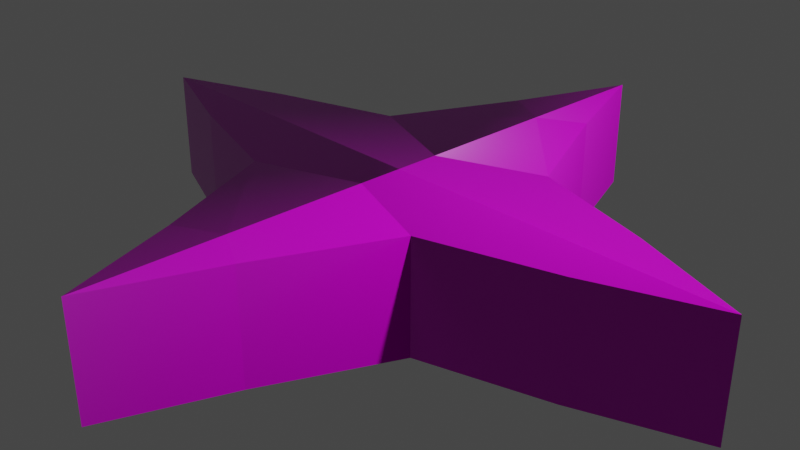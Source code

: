 # Source: star.blend  (saved by Blender 3.3.6; exported with 4.5.12 LTS)
import bpy
from mathutils import Matrix  # noqa: F401  (used for matrix-valued properties, if any)

bpy.ops.wm.read_factory_settings(use_empty=True)
scene = bpy.context.scene
scene.name = 'Scene'

# ---- collections
col_collection = bpy.data.collections.new('Collection'); scene.collection.children.link(col_collection)

# ---- images (referenced by path relative to the original .blend; pixels are not part of the script)
import os
ASSET_DIR = os.environ.get("B2B_ASSET_DIR", "")  # directory of the original .blend (textures are referenced by path, not embedded)
HERE = os.path.dirname(os.path.abspath(__file__))  # packed textures are extracted next to this script under _unpacked/

def load_image(name, relpath, width, height, colorspace="sRGB"):
    """Load a texture the original file referenced (path relative to the .blend, or extracted next to this script)."""
    p = next((c for c in (os.path.join(HERE, relpath), os.path.join(ASSET_DIR, relpath)) if relpath and os.path.exists(c)), "")
    if p:
        img = bpy.data.images.load(p, check_existing=True)
        img.name = name
    else:  # same state as the original file: an image datablock whose file is absent (Cycles renders it pink)
        img = bpy.data.images.new(name, width, height)
        img.source = "FILE"
        img.filepath = "//" + (relpath or name)
    img.colorspace_settings.name = colorspace
    return img
img_rock020_2k_displacement_jpg = load_image('Rock020_2K_Displacement.jpg', 'Rock020_2K-JPG/Rock020_2K_Displacement.jpg', 1024, 1024, 'Non-Color')
img_rock020_2k_color_jpg = load_image('Rock020_2K_Color.jpg', 'Rock020_2K-JPG/Rock020_2K_Color.jpg', 1024, 1024, 'sRGB')
img_rock020_2k_roughness_jpg = load_image('Rock020_2K_Roughness.jpg', 'Rock020_2K-JPG/Rock020_2K_Roughness.jpg', 1024, 1024, 'Non-Color')
img_rock020_2k_normaldx_jpg = load_image('Rock020_2K_NormalDX.jpg', 'Rock020_2K-JPG/Rock020_2K_NormalDX.jpg', 1024, 1024, 'Non-Color')
img_rock020_2k_ambientocclusion_jpg = load_image('Rock020_2K_AmbientOcclusion.jpg', 'Rock020_2K-JPG/Rock020_2K_AmbientOcclusion.jpg', 1024, 1024, 'Non-Color')

# ---- materials (node trees are filled in below, after node groups)
mat_material = bpy.data.materials.new('Material')
mat_material.alpha_threshold = 0.0
mat_material.use_transparent_shadow = False
mat_material.roughness = 0.5
mat_material.line_color = (0.0, 0.0, 0.0, 1.0)
mat_material_001 = bpy.data.materials.new('Material.001')
mat_material_001.use_transparent_shadow = False

# ---- material node trees
mat_material.use_nodes = True; mat_material.node_tree.nodes.clear()
_N = mat_material.node_tree.nodes; _L = mat_material.node_tree.links
n0 = _N.new('ShaderNodeOutputMaterial'); n0.name = 'Material Output'; n0.location = (300, 300)
n1 = _N.new('ShaderNodeBsdfPrincipled'); n1.name = 'Principled BSDF'; n1.location = (10, 300)
n1.distribution = 'GGX'
n1.subsurface_method = 'RANDOM_WALK_SKIN'
n1.inputs[3].default_value = 1.45
n1.inputs[27].default_value = (0.0, 0.0, 0.0, 1.0)
n1.inputs[28].default_value = 1.0
_L.new(n1.outputs[0], n0.inputs[0])
n0.is_active_output = True
mat_material_001.use_nodes = True; mat_material_001.node_tree.nodes.clear()
_N = mat_material_001.node_tree.nodes; _L = mat_material_001.node_tree.links
n0 = _N.new('ShaderNodeOutputMaterial'); n0.name = 'Material Output'; n0.location = (300, 300)
n1 = _N.new('ShaderNodeBsdfPrincipled'); n1.name = 'Principled BSDF'; n1.location = (10, 300)
n1.distribution = 'GGX'
n1.subsurface_method = 'RANDOM_WALK_SKIN'
n1.inputs[3].default_value = 1.45
n1.inputs[27].default_value = (0.0, 0.0, 0.0, 1.0)
n1.inputs[28].default_value = 1.0
n2 = _N.new('ShaderNodeTexImage'); n2.name = 'Image Texture'; n2.location = (86, -1150)
n2.label = 'Displacement'
n2.image = img_rock020_2k_displacement_jpg
n3 = _N.new('ShaderNodeDisplacement'); n3.name = 'Displacement'; n3.location = (110, -400)
n3.inputs[2].default_value = 1.0
n4 = _N.new('ShaderNodeTexImage'); n4.name = 'Image Texture.001'; n4.location = (86, -310)
n4.label = 'Base Color'
n4.image = img_rock020_2k_color_jpg
n5 = _N.new('ShaderNodeTexImage'); n5.name = 'Image Texture.002'; n5.location = (86, -590)
n5.label = 'Roughness'
n5.image = img_rock020_2k_roughness_jpg
n6 = _N.new('ShaderNodeTexImage'); n6.name = 'Image Texture.003'; n6.location = (86, -870)
n6.label = 'Normal'
n6.image = img_rock020_2k_normaldx_jpg
n7 = _N.new('ShaderNodeNormalMap'); n7.name = 'Normal Map'; n7.location = (-240, -340)
n8 = _N.new('ShaderNodeTexImage'); n8.name = 'Image Texture.004'; n8.location = (86, -30)
n8.label = 'Ambient Occlusion'
n8.image = img_rock020_2k_ambientocclusion_jpg
n9 = _N.new('ShaderNodeMapping'); n9.name = 'Mapping'; n9.location = (230, -30)
n10 = _N.new('NodeReroute'); n10.name = 'Reroute'; n10.location = (36, -700)
n10.width = 16
n10.socket_idname = 'NodeSocketVector'
n11 = _N.new('ShaderNodeTexCoord'); n11.name = 'Texture Coordinate'; n11.location = (30, -30)
n12 = _N.new('NodeFrame'); n12.name = 'Frame'; n12.location = (-1270, 330)
n12.label = 'Mapping'
n12.width = 400
n13 = _N.new('NodeFrame'); n13.name = 'Frame.001'; n13.location = (-626, 530)
n13.label = 'Textures'
n13.width = 356
n2.parent = n13
n4.parent = n13
n5.parent = n13
n6.parent = n13
n8.parent = n13
n9.parent = n12
n10.parent = n13
n11.parent = n12
_L.new(n1.outputs[0], n0.inputs[0])
_L.new(n2.outputs[0], n3.inputs[0])
_L.new(n3.outputs[0], n0.inputs[2])
_L.new(n4.outputs[0], n1.inputs[0])
_L.new(n5.outputs[0], n1.inputs[2])
_L.new(n6.outputs[0], n7.inputs[1])
_L.new(n7.outputs[0], n1.inputs[5])
_L.new(n10.outputs[0], n8.inputs[0])
_L.new(n10.outputs[0], n4.inputs[0])
_L.new(n10.outputs[0], n5.inputs[0])
_L.new(n10.outputs[0], n6.inputs[0])
_L.new(n10.outputs[0], n2.inputs[0])
_L.new(n9.outputs[0], n10.inputs[0])
_L.new(n11.outputs[2], n9.inputs[0])
n0.is_active_output = True

# ---- world
world_world = bpy.data.worlds.new('World'); scene.world = world_world
world_world.use_nodes = True; world_world.node_tree.nodes.clear()
_N = world_world.node_tree.nodes; _L = world_world.node_tree.links
n0 = _N.new('ShaderNodeOutputWorld'); n0.name = 'World Output'; n0.location = (300, 300)
n1 = _N.new('ShaderNodeBackground'); n1.name = 'Background'; n1.location = (10, 300)
n1.inputs[0].default_value = (0.05088, 0.05088, 0.05088, 1.0)
_L.new(n1.outputs[0], n0.inputs[0])
n0.is_active_output = True
world_world.color = (0.05088, 0.05088, 0.05088)
world_world.use_sun_shadow = False
world_world.sun_shadow_jitter_overblur = 0.0

# ---- cameras
cam_camera = bpy.data.cameras.new('Camera')
cam_camera.clip_end = 100.0
cam_camera.ortho_scale = 7.314

# ---- lights
light_light = bpy.data.lights.new('Light', 'POINT')
light_light.transmission_factor = 0.0
light_light.energy = 1000.0
light_light.shadow_soft_size = 0.1
light_light.shadow_maximum_resolution = 0.006
light_light.use_absolute_resolution = True

# ---- meshes
me_cube = bpy.data.meshes.new('Cube')
me_cube.from_pydata([], [], [])
_uv = me_cube.uv_layers.new(name='UVMap')
_uv.uv.foreach_set('vector', [])
me_cube.materials.append(mat_material)
me_cube.use_mirror_vertex_groups = False
me_cube.update()
me_cube_001 = bpy.data.meshes.new('Cube.001')
me_cube_001.from_pydata([(-0.9773, 0.9405, -0.731), (-1.135, 0.9284, 0.5513), (-3.833, 0.0, -0.718), (-3.833, 0.0, 0.5479), (0.0, 3.661, -0.718), (0.0, 3.661, 0.5479), (0.0, 0.0, 0.5479), (0.0, 0.0, -0.718), (-2.54, 0.5, 0.5479), (-0.9878, 0.5, -0.718), (0.0, 0.5, 0.5479), (-1.135, 0.9284, -0.7146), (-0.01223, 0.9878, -0.718), (-2.54, 0.5, -0.718), (-0.01223, 0.01223, -0.718), (-0.9878, 0.01223, -0.718), (-0.01223, 0.5, -0.718), (-0.5, 2.34, -0.718), (-0.5, 0.01223, -0.718), (-0.5, 2.34, 0.5479), (-1.27, 0.0, 0.5479), (-1.27, 0.5, 0.5479), (-0.5053, 0.9583, -0.7282), (-1.27, 0.0, -0.718), (-0.5, 0.5, -0.718), (0.0, 2.081, 0.5479), (0.9773, 0.9405, -0.731), (1.135, 0.9284, 0.5513), (3.833, 0.0, -0.718), (3.833, 0.0, 0.5479), (2.54, 0.5, 0.5479), (0.9878, 0.5, -0.718), (1.135, 0.9284, -0.7146), (0.01223, 0.9878, -0.718), (2.54, 0.5, -0.718), (0.01223, 0.01223, -0.718), (0.9878, 0.01223, -0.718), (0.01223, 0.5, -0.718), (0.5, 2.34, -0.718), (0.5, 0.01223, -0.718), (0.5, 2.34, 0.5479), (1.27, 0.0, 0.5479), (1.27, 0.5, 0.5479), (0.5053, 0.9583, -0.7282), (1.27, 0.0, -0.718), (0.5, 0.5, -0.718), (-0.9773, -0.9405, -0.731), (-1.135, -0.9284, 0.5513), (0.0, -3.661, -0.718), (0.0, -3.661, 0.5479), (-2.54, -0.5, 0.5479), (-0.9878, -0.5, -0.718), (0.0, -0.5, 0.5479), (-1.135, -0.9284, -0.7146), (-0.01223, -0.9878, -0.718), (-2.54, -0.5, -0.718), (-0.01223, -0.01223, -0.718), (-0.9878, -0.01223, -0.718), (-0.01223, -0.5, -0.718), (-0.5, -2.34, -0.718), (-0.5, -0.01223, -0.718), (-0.5, -2.34, 0.5479), (-1.27, -0.5, 0.5479), (-0.5053, -0.9583, -0.7282), (-0.5, -0.5, -0.718), (0.0, -2.081, 0.5479), (0.9773, -0.9405, -0.731), (1.135, -0.9284, 0.5513), (2.54, -0.5, 0.5479), (0.9878, -0.5, -0.718), (1.135, -0.9284, -0.7146), (0.01223, -0.9878, -0.718), (2.54, -0.5, -0.718), (0.01223, -0.01223, -0.718), (0.9878, -0.01223, -0.718), (0.01223, -0.5, -0.718), (0.5, -2.34, -0.718), (0.5, -0.01223, -0.718), (0.5, -2.34, 0.5479), (1.27, -0.5, 0.5479), (0.5053, -0.9583, -0.7282), (0.5, -0.5, -0.718)], [], [(13, 8, 1, 11), (21, 8, 3, 20), (17, 19, 5, 4), (2, 3, 8, 13), (22, 12, 16, 24), (22, 0, 11, 17), (9, 15, 2, 13), (18, 14, 7, 23), (0, 9, 13, 11), (14, 16, 12, 4, 7), (9, 24, 18, 15), (24, 16, 14, 18), (15, 18, 23, 2), (12, 22, 17, 4), (0, 22, 24, 9), (11, 1, 19, 17), (10, 21, 20, 6), (5, 19, 25), (25, 19, 1, 10), (10, 1, 8, 21), (34, 32, 27, 30), (42, 41, 29, 30), (38, 4, 5, 40), (28, 34, 30, 29), (43, 45, 37, 33), (43, 38, 32, 26), (31, 34, 28, 36), (39, 44, 7, 35), (26, 32, 34, 31), (35, 7, 4, 33, 37), (31, 36, 39, 45), (45, 39, 35, 37), (36, 28, 44, 39), (33, 4, 38, 43), (26, 31, 45, 43), (32, 38, 40, 27), (10, 6, 41, 42), (5, 25, 40), (25, 10, 27, 40), (10, 42, 30, 27), (55, 53, 47, 50), (62, 20, 3, 50), (59, 48, 49, 61), (2, 55, 50, 3), (63, 64, 58, 54), (63, 59, 53, 46), (51, 55, 2, 57), (60, 23, 7, 56), (46, 53, 55, 51), (56, 7, 48, 54, 58), (51, 57, 60, 64), (64, 60, 56, 58), (57, 2, 23, 60), (54, 48, 59, 63), (46, 51, 64, 63), (53, 59, 61, 47), (52, 6, 20, 62), (49, 65, 61), (65, 52, 47, 61), (52, 62, 50, 47), (72, 68, 67, 70), (79, 68, 29, 41), (76, 78, 49, 48), (28, 29, 68, 72), (80, 71, 75, 81), (80, 66, 70, 76), (69, 74, 28, 72), (77, 73, 7, 44), (66, 69, 72, 70), (73, 75, 71, 48, 7), (69, 81, 77, 74), (81, 75, 73, 77), (74, 77, 44, 28), (71, 80, 76, 48), (66, 80, 81, 69), (70, 67, 78, 76), (52, 79, 41, 6), (49, 78, 65), (65, 78, 67, 52), (52, 67, 68, 79)])
_uv = me_cube_001.uv_layers.new(name='UVMap')
_uv.uv.foreach_set('vector', [0.375, 0.1875, 0.625, 0.1875, 0.625, 0.25, 0.375, 0.25, 0.8125, 0.5625, 0.875, 0.5625, 0.875, 0.625, 0.8125, 0.625, 0.375, 0.3125, 0.625, 0.3125, 0.625, 0.375, 0.375, 0.375, 0.375, 0.125, 0.625, 0.125, 0.625, 0.1875, 0.375, 0.1875, 0.1875, 0.5015, 0.2485, 0.5015, 0.2485, 0.5625, 0.1875, 0.5625, 0.1875, 0.5015, 0.1265, 0.5015, 0.125, 0.5, 0.1875, 0.5, 0.1265, 0.5625, 0.1265, 0.6235, 0.125, 0.625, 0.125, 0.5625, 0.1875, 0.6235, 0.2485, 0.6235, 0.25, 0.625, 0.1875, 0.625, 0.1265, 0.5015, 0.1265, 0.5625, 0.125, 0.5625, 0.125, 0.5, 0.2485, 0.6235, 0.2485, 0.5625, 0.2485, 0.5015, 0.25, 0.5, 0.25, 0.625, 0.1265, 0.5625, 0.1875, 0.5625, 0.1875, 0.6235, 0.1265, 0.6235, 0.1875, 0.5625, 0.2485, 0.5625, 0.2485, 0.6235, 0.1875, 0.6235, 0.1265, 0.6235, 0.1875, 0.6235, 0.1875, 0.625, 0.125, 0.625, 0.2485, 0.5015, 0.1875, 0.5015, 0.1875, 0.5, 0.25, 0.5, 0.1265, 0.5015, 0.1875, 0.5015, 0.1875, 0.5625, 0.1265, 0.5625, 0.375, 0.25, 0.625, 0.25, 0.625, 0.3125, 0.375, 0.3125, 0.75, 0.5625, 0.8125, 0.5625, 0.8125, 0.625, 0.75, 0.625, 0.75, 0.5, 0.8125, 0.5, 0.75, 0.5312, 0.75, 0.5312, 0.8125, 0.5, 0.875, 0.5, 0.75, 0.5625, 0.75, 0.5625, 0.875, 0.5, 0.875, 0.5625, 0.8125, 0.5625, 0.375, 0.1875, 0.375, 0.25, 0.625, 0.25, 0.625, 0.1875, 0.8125, 0.5625, 0.8125, 0.625, 0.875, 0.625, 0.875, 0.5625, 0.375, 0.3125, 0.375, 0.375, 0.625, 0.375, 0.625, 0.3125, 0.375, 0.125, 0.375, 0.1875, 0.625, 0.1875, 0.625, 0.125, 0.1875, 0.5015, 0.1875, 0.5625, 0.2485, 0.5625, 0.2485, 0.5015, 0.1875, 0.5015, 0.1875, 0.5, 0.125, 0.5, 0.1265, 0.5015, 0.1265, 0.5625, 0.125, 0.5625, 0.125, 0.625, 0.1265, 0.6235, 0.1875, 0.6235, 0.1875, 0.625, 0.25, 0.625, 0.2485, 0.6235, 0.1265, 0.5015, 0.125, 0.5, 0.125, 0.5625, 0.1265, 0.5625, 0.2485, 0.6235, 0.25, 0.625, 0.25, 0.5, 0.2485, 0.5015, 0.2485, 0.5625, 0.1265, 0.5625, 0.1265, 0.6235, 0.1875, 0.6235, 0.1875, 0.5625, 0.1875, 0.5625, 0.1875, 0.6235, 0.2485, 0.6235, 0.2485, 0.5625, 0.1265, 0.6235, 0.125, 0.625, 0.1875, 0.625, 0.1875, 0.6235, 0.2485, 0.5015, 0.25, 0.5, 0.1875, 0.5, 0.1875, 0.5015, 0.1265, 0.5015, 0.1265, 0.5625, 0.1875, 0.5625, 0.1875, 0.5015, 0.375, 0.25, 0.375, 0.3125, 0.625, 0.3125, 0.625, 0.25, 0.75, 0.5625, 0.75, 0.625, 0.8125, 0.625, 0.8125, 0.5625, 0.75, 0.5, 0.75, 0.5312, 0.8125, 0.5, 0.75, 0.5312, 0.75, 0.5625, 0.875, 0.5, 0.8125, 0.5, 0.75, 0.5625, 0.8125, 0.5625, 0.875, 0.5625, 0.875, 0.5, 0.375, 0.1875, 0.375, 0.25, 0.625, 0.25, 0.625, 0.1875, 0.8125, 0.5625, 0.8125, 0.625, 0.875, 0.625, 0.875, 0.5625, 0.375, 0.3125, 0.375, 0.375, 0.625, 0.375, 0.625, 0.3125, 0.375, 0.125, 0.375, 0.1875, 0.625, 0.1875, 0.625, 0.125, 0.1875, 0.5015, 0.1875, 0.5625, 0.2485, 0.5625, 0.2485, 0.5015, 0.1875, 0.5015, 0.1875, 0.5, 0.125, 0.5, 0.1265, 0.5015, 0.1265, 0.5625, 0.125, 0.5625, 0.125, 0.625, 0.1265, 0.6235, 0.1875, 0.6235, 0.1875, 0.625, 0.25, 0.625, 0.2485, 0.6235, 0.1265, 0.5015, 0.125, 0.5, 0.125, 0.5625, 0.1265, 0.5625, 0.2485, 0.6235, 0.25, 0.625, 0.25, 0.5, 0.2485, 0.5015, 0.2485, 0.5625, 0.1265, 0.5625, 0.1265, 0.6235, 0.1875, 0.6235, 0.1875, 0.5625, 0.1875, 0.5625, 0.1875, 0.6235, 0.2485, 0.6235, 0.2485, 0.5625, 0.1265, 0.6235, 0.125, 0.625, 0.1875, 0.625, 0.1875, 0.6235, 0.2485, 0.5015, 0.25, 0.5, 0.1875, 0.5, 0.1875, 0.5015, 0.1265, 0.5015, 0.1265, 0.5625, 0.1875, 0.5625, 0.1875, 0.5015, 0.375, 0.25, 0.375, 0.3125, 0.625, 0.3125, 0.625, 0.25, 0.75, 0.5625, 0.75, 0.625, 0.8125, 0.625, 0.8125, 0.5625, 0.75, 0.5, 0.75, 0.5312, 0.8125, 0.5, 0.75, 0.5312, 0.75, 0.5625, 0.875, 0.5, 0.8125, 0.5, 0.75, 0.5625, 0.8125, 0.5625, 0.875, 0.5625, 0.875, 0.5, 0.375, 0.1875, 0.625, 0.1875, 0.625, 0.25, 0.375, 0.25, 0.8125, 0.5625, 0.875, 0.5625, 0.875, 0.625, 0.8125, 0.625, 0.375, 0.3125, 0.625, 0.3125, 0.625, 0.375, 0.375, 0.375, 0.375, 0.125, 0.625, 0.125, 0.625, 0.1875, 0.375, 0.1875, 0.1875, 0.5015, 0.2485, 0.5015, 0.2485, 0.5625, 0.1875, 0.5625, 0.1875, 0.5015, 0.1265, 0.5015, 0.125, 0.5, 0.1875, 0.5, 0.1265, 0.5625, 0.1265, 0.6235, 0.125, 0.625, 0.125, 0.5625, 0.1875, 0.6235, 0.2485, 0.6235, 0.25, 0.625, 0.1875, 0.625, 0.1265, 0.5015, 0.1265, 0.5625, 0.125, 0.5625, 0.125, 0.5, 0.2485, 0.6235, 0.2485, 0.5625, 0.2485, 0.5015, 0.25, 0.5, 0.25, 0.625, 0.1265, 0.5625, 0.1875, 0.5625, 0.1875, 0.6235, 0.1265, 0.6235, 0.1875, 0.5625, 0.2485, 0.5625, 0.2485, 0.6235, 0.1875, 0.6235, 0.1265, 0.6235, 0.1875, 0.6235, 0.1875, 0.625, 0.125, 0.625, 0.2485, 0.5015, 0.1875, 0.5015, 0.1875, 0.5, 0.25, 0.5, 0.1265, 0.5015, 0.1875, 0.5015, 0.1875, 0.5625, 0.1265, 0.5625, 0.375, 0.25, 0.625, 0.25, 0.625, 0.3125, 0.375, 0.3125, 0.75, 0.5625, 0.8125, 0.5625, 0.8125, 0.625, 0.75, 0.625, 0.75, 0.5, 0.8125, 0.5, 0.75, 0.5312, 0.75, 0.5312, 0.8125, 0.5, 0.875, 0.5, 0.75, 0.5625, 0.75, 0.5625, 0.875, 0.5, 0.875, 0.5625, 0.8125, 0.5625])
me_cube_001.materials.append(mat_material_001)
me_cube_001.update()

# ---- objects
ob_cube = bpy.data.objects.new('Cube', me_cube)
ob_light = bpy.data.objects.new('Light', light_light)
ob_camera = bpy.data.objects.new('Camera', cam_camera)
ob_cube_001 = bpy.data.objects.new('Cube.001', me_cube_001)

# ---- transforms, parenting, visibility, modifiers, constraints
ob_cube.location = (0.0, 0.0, 0.0)
ob_cube.lock_rotations_4d = False
ob_cube.empty_display_type = 'ARROWS'
ob_cube.lineart.crease_threshold = 0.0
_m = ob_cube.modifiers.new('Mirror', 'MIRROR')
_m.use_axis = (True, True, False)
_m.use_clip = True
ob_light.location = (4.076, 1.005, 5.904)
ob_light.rotation_euler = (0.6503, 0.05522, 1.866)
ob_light.lock_rotations_4d = False
ob_light.empty_display_type = 'ARROWS'
ob_light.color = (0.0, 0.0, 0.0, 0.0)
ob_light.lineart.crease_threshold = 0.0
ob_camera.location = (7.359, -6.926, 4.958)
ob_camera.rotation_euler = (1.109, 0.0, 0.8149)
ob_camera.lock_rotations_4d = False
ob_camera.empty_display_type = 'ARROWS'
ob_camera.color = (0.0, 0.0, 0.0, 0.0)
ob_camera.display_type = 'WIRE'
ob_camera.lineart.crease_threshold = 0.0
ob_cube_001.location = (0.0, 0.0, 0.0)

# ---- collection membership
col_collection.objects.link(ob_cube)
col_collection.objects.link(ob_light)
col_collection.objects.link(ob_camera)
col_collection.objects.link(ob_cube_001)

# ---- scene / render settings (as saved in the file)
scene.camera = ob_camera
scene.frame_start = 1; scene.frame_end = 250; scene.frame_set(1)
scene.render.engine = 'BLENDER_EEVEE_NEXT'
scene.cycles.sampling_pattern = 'TABULATED_SOBOL'
scene.cycles.use_light_tree = False
scene.view_settings.view_transform = 'Filmic'
bpy.context.view_layer.update()
